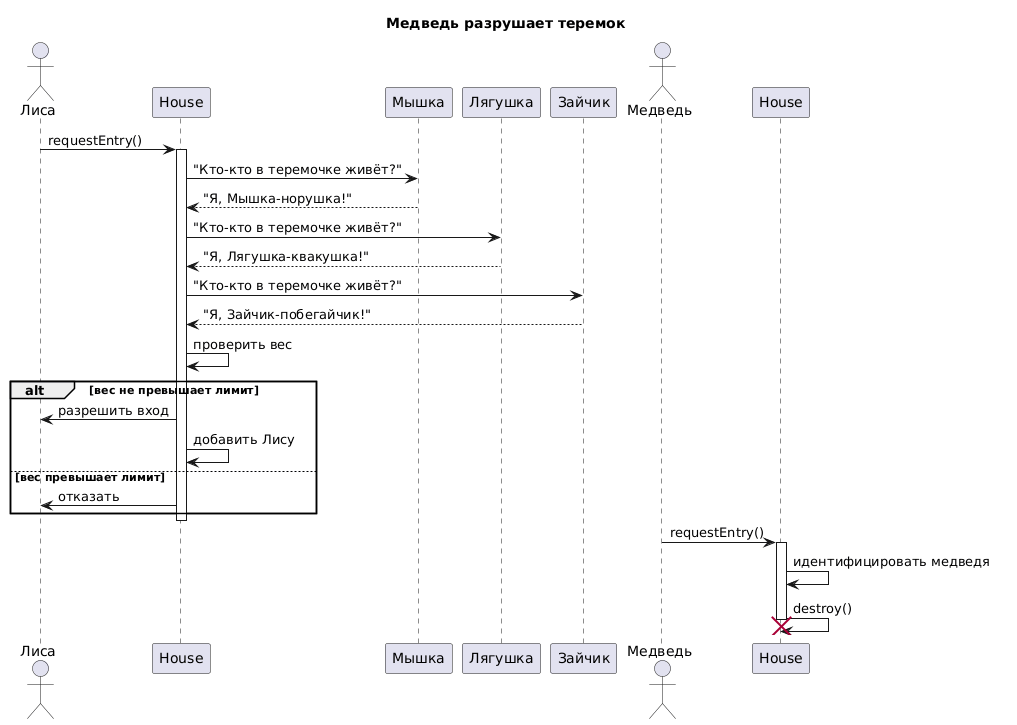

The diagram above was rendered by PlantUML. Its source (embedded in the PNG):
@startuml
title Заселение Лисы в теремок (уже есть жильцы)

actor "Лиса" as Fox
participant "House" as H
participant "Мышка" as Mouse
participant "Лягушка" as Frog
participant "Зайчик" as Hare

Fox -> H : requestEntry()
activate H

H -> Mouse : "Кто-кто в теремочке живёт?"
Mouse --> H : "Я, Мышка-норушка!"

H -> Frog : "Кто-кто в теремочке живёт?"
Frog --> H : "Я, Лягушка-квакушка!"

H -> Hare : "Кто-кто в теремочке живёт?"
Hare --> H : "Я, Зайчик-побегайчик!"

H -> H : проверить вес
alt вес не превышает лимит
  H -> Fox : разрешить вход
  H -> H : добавить Лису
else вес превышает лимит
  H -> Fox : отказать
end
deactivate H

title Медведь разрушает теремок

actor "Медведь" as Bear
participant "House" as H2

Bear -> H2 : requestEntry()
activate H2
H2 -> H2 : идентифицировать медведя
H2 -> H2 : destroy()
destroy H2
deactivate H2
@enduml